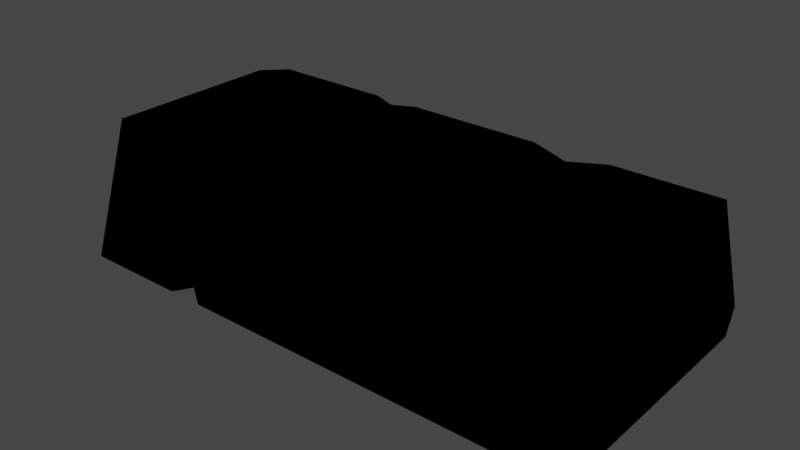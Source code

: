 # Source: ingot.blend  (saved by Blender 2.82.7; exported with 4.5.12 LTS)
import bpy
from mathutils import Matrix  # noqa: F401  (used for matrix-valued properties, if any)

bpy.ops.wm.read_factory_settings(use_empty=True)
scene = bpy.context.scene
scene.name = 'Scene'

# ---- collections
col_collection = bpy.data.collections.new('Collection'); scene.collection.children.link(col_collection)

# ---- materials (node trees are filled in below, after node groups)
mat_material = bpy.data.materials.new('Material')
mat_material.use_transparent_shadow = False

# ---- material node trees
mat_material.use_nodes = True; mat_material.node_tree.nodes.clear()
_N = mat_material.node_tree.nodes; _L = mat_material.node_tree.links

# ---- world
world_world = bpy.data.worlds.new('World'); scene.world = world_world
world_world.use_nodes = True; world_world.node_tree.nodes.clear()
_N = world_world.node_tree.nodes; _L = world_world.node_tree.links
n0 = _N.new('ShaderNodeOutputWorld'); n0.name = 'World Output'; n0.location = (300, 300)
n1 = _N.new('ShaderNodeBackground'); n1.name = 'Background'; n1.location = (10, 300)
n1.inputs[0].default_value = (0.05088, 0.05088, 0.05088, 1.0)
_L.new(n1.outputs[0], n0.inputs[0])
n0.is_active_output = True
world_world.color = (0.05088, 0.05088, 0.05088)
world_world.use_sun_shadow = False
world_world.sun_shadow_jitter_overblur = 0.0

# ---- meshes
me_plane_002 = bpy.data.meshes.new('Plane.002')
me_plane_002.from_pydata([(-1.0, -1.0, 0.03795), (1.0, -1.0, 0.03795), (-0.9641, -0.4926, -0.1005), (0.9641, -0.4926, -0.1005), (0.9422, -1.0, -0.9907), (-1.0, -1.0, -0.9907), (-1.0, -1.0, -0.5306), (0.9641, -0.4926, -0.8523), (-0.6007, -1.0, 0.03795), (-0.4649, -1.0, 0.03795), (-0.5411, -0.8923, 0.002091), (-0.5564, -1.0, -0.03774), (0.7702, -0.4926, -0.1005), (0.7967, -0.4926, -0.1941), (0.793, -0.5702, -0.0793), (0.8163, -0.4926, -0.1005), (0.5639, -0.4926, -0.8523), (0.2754, -0.4926, -0.8523), (0.4375, -0.4926, -0.7837), (0.4239, -0.567, -0.8726), (-0.24, -0.4926, -0.8523), (-0.4202, -0.4926, -0.8523), (-0.3235, -0.4926, -0.8126), (-0.332, -0.539, -0.865), (-0.9641, -0.4926, -0.7698), (-0.9669, -0.5318, -0.863), (-0.8825, -0.4926, -0.8523), (1.0, -1.0, -0.9209), (0.9954, -0.9107, -0.9731), (-1.0, -1.0, -0.4662), (-0.9573, -1.0, -0.5234), (-0.9939, -0.9132, -0.4963)], [], [(5, 4, 28, 7, 16, 19, 17, 20, 23, 21, 26, 25), (14, 15, 3, 1, 9, 10, 8, 0, 2, 12), (0, 8, 11, 9, 1, 27, 4, 5, 6, 30, 29), (1, 3, 7, 28, 27), (2, 0, 29, 31, 6, 5, 25, 24), (15, 14, 13), (13, 12, 2, 24, 26, 21, 22, 20, 17, 18, 16, 7, 3, 15), (18, 19, 16), (9, 11, 10), (18, 17, 19), (21, 23, 22), (29, 30, 31), (26, 24, 25), (27, 28, 4), (6, 31, 30), (13, 14, 12), (22, 23, 20), (11, 8, 10)])
_uv = me_plane_002.uv_layers.new(name='UVMap')
_uv.uv.foreach_set('vector', [0.0, 0.0, 0.9656, 0.0, 1.0, 0.1273, 1.0, 1.0, 0.7924, 1.0, 0.7188, 0.8532, 0.6428, 1.0, 0.3755, 1.0, 0.3283, 0.9085, 0.2821, 1.0, 0.04234, 1.0, 0.0, 0.9226, 0.9092, 0.8469, 0.9182, 1.0, 1.0, 1.0, 1.0, 0.0, 0.2676, 0.0, 0.227, 0.259, 0.1997, 0.0, 0.0, 0.0, 0.0, 1.0, 0.9101, 1.0, 0.0, 0.0, 0.1997, 0.0, 0.2218, 0.0, 0.2676, 0.0, 1.0, 0.0, 1.0, 0.0, 0.9656, 0.0, 0.0, 0.0, 0.0, 0.0, 0.07772, 0.0, 0.0, 0.0, 1.0, 0.0, 1.0, 1.0, 1.0, 1.0, 1.0, 0.1273, 1.0, 0.0, 0.0, 1.0, 0.0, 0.0, 0.0, 0.0, 0.0, 0.1711, 0.0, 0.0, 0.0, 0.0, 0.0, 0.9226, 0.0, 1.0, 0.9182, 1.0, 0.9092, 0.8469, 0.9132, 1.0, 0.9132, 1.0, 0.9101, 1.0, 0.0, 1.0, 0.0, 1.0, 0.04234, 1.0, 0.2821, 1.0, 0.3324, 1.0, 0.3755, 1.0, 0.6428, 1.0, 0.7273, 1.0, 0.7924, 1.0, 1.0, 1.0, 1.0, 1.0, 0.9182, 1.0, 0.7273, 1.0, 0.7188, 0.8532, 0.7924, 1.0, 0.2676, 0.0, 0.2218, 0.0, 0.227, 0.259, 0.7273, 1.0, 0.6428, 1.0, 0.7188, 0.8532, 0.2821, 1.0, 0.3283, 0.9085, 0.3324, 1.0, 0.0, 0.0, 0.07772, 0.0, 0.0, 0.1711, 0.04234, 1.0, 0.0, 1.0, 0.0, 0.9226, 1.0, 0.0, 1.0, 0.1273, 0.9656, 0.0, 0.0, 0.0, 0.0, 0.1711, 0.07772, 0.0, 0.9132, 1.0, 0.9092, 0.8469, 0.9101, 1.0, 0.3324, 1.0, 0.3283, 0.9085, 0.3755, 1.0, 0.2218, 0.0, 0.1997, 0.0, 0.227, 0.259])
me_plane_002.materials.append(mat_material)
me_plane_002.use_remesh_fix_poles = True
me_plane_002.use_remesh_preserve_attributes = False
me_plane_002.use_mirror_vertex_groups = False
me_plane_002.update()

# ---- objects
ob_plane = bpy.data.objects.new('Plane', me_plane_002)

# ---- transforms, parenting, visibility, modifiers, constraints
ob_plane.location = (0.0, 0.0, 0.2691)
ob_plane.rotation_euler = (1.571, -0.0, 0.0)
ob_plane.scale = (0.2671, 0.2671, 0.2671)
ob_plane.lineart.crease_threshold = 0.0

# ---- collection membership
col_collection.objects.link(ob_plane)

# ---- scene / render settings (as saved in the file)
scene.frame_start = 1; scene.frame_end = 250; scene.frame_set(243)
scene.render.engine = 'BLENDER_EEVEE_NEXT'
scene.cycles.use_denoising = False
scene.cycles.samples = 128
scene.cycles.sampling_pattern = 'TABULATED_SOBOL'
scene.cycles.use_adaptive_sampling = False
scene.cycles.use_light_tree = False
scene.view_settings.view_transform = 'Filmic'
bpy.context.view_layer.update()

# ---- added for rendering (the .blend has no active camera and no usable light): camera, sun
cam_auto = bpy.data.cameras.new('AutoCamera')
cam_auto.lens = 50.0
cam_auto.sensor_width = 36.0
cam_auto.clip_end = 1000.0
ob_auto_camera = bpy.data.objects.new('AutoCamera', cam_auto)
scene.collection.objects.link(ob_auto_camera)
ob_auto_camera.location = (0.569789, -0.556498, 0.525571)
ob_auto_camera.rotation_euler = (1.09748, -7.21219e-08, 0.694738)
scene.camera = ob_auto_camera
light_auto_sun = bpy.data.lights.new('AutoSun', 'SUN')
light_auto_sun.energy = 3.0
light_auto_sun.angle = 0.0523599
ob_auto_sun = bpy.data.objects.new('AutoSun', light_auto_sun)
scene.collection.objects.link(ob_auto_sun)
ob_auto_sun.rotation_euler = (0.872665, 0.174533, 0.523599)
bpy.context.view_layer.update()
